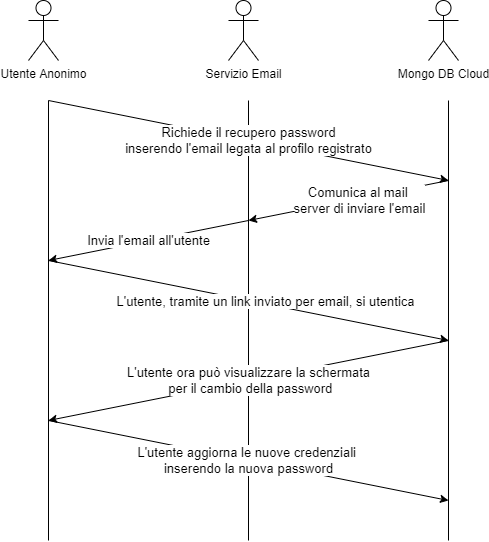

The diagram above was exported from draw.io. Its source (the exported page's mxGraphModel, read from the mxfile embedded in the PNG):
<mxGraphModel dx="782" dy="579" grid="1" gridSize="10" guides="1" tooltips="1" connect="1" arrows="1" fold="1" page="1" pageScale="1" pageWidth="1169" pageHeight="827" math="0" shadow="0">
  <root>
    <mxCell id="pZHxOdj8yDRKEq_KI20--0" />
    <mxCell id="pZHxOdj8yDRKEq_KI20--1" parent="pZHxOdj8yDRKEq_KI20--0" />
    <mxCell id="pZHxOdj8yDRKEq_KI20--2" style="edgeStyle=orthogonalEdgeStyle;rounded=0;orthogonalLoop=1;jettySize=auto;html=1;exitX=0.5;exitY=0.5;exitDx=0;exitDy=0;exitPerimeter=0;entryX=0;entryY=0.5;entryDx=0;entryDy=0;startArrow=none;startFill=0;endArrow=none;endFill=0;" parent="pZHxOdj8yDRKEq_KI20--1" source="pZHxOdj8yDRKEq_KI20--4" target="pZHxOdj8yDRKEq_KI20--5" edge="1">
      <mxGeometry relative="1" as="geometry">
        <mxPoint x="240" y="270" as="targetPoint" />
        <Array as="points">
          <mxPoint x="240" y="320" />
          <mxPoint x="240" y="320" />
        </Array>
      </mxGeometry>
    </mxCell>
    <mxCell id="pZHxOdj8yDRKEq_KI20--4" value="Utente registrato" style="shape=umlActor;verticalLabelPosition=bottom;verticalAlign=top;html=1;outlineConnect=0;" parent="pZHxOdj8yDRKEq_KI20--1" vertex="1">
      <mxGeometry x="110" y="290" width="30" height="60" as="geometry" />
    </mxCell>
    <mxCell id="pZHxOdj8yDRKEq_KI20--5" value="Recupera password" style="ellipse;whiteSpace=wrap;html=1;" parent="pZHxOdj8yDRKEq_KI20--1" vertex="1">
      <mxGeometry x="200" y="290" width="90" height="60" as="geometry" />
    </mxCell>
    <mxCell id="0BtVzMPFGbyi_IHzam6d-0" value="&amp;lt;INCLUDE&amp;gt;" style="edgeStyle=orthogonalEdgeStyle;rounded=0;orthogonalLoop=1;jettySize=auto;html=1;exitX=1;exitY=0.5;exitDx=0;exitDy=0;dashed=1;startArrow=none;startFill=0;endArrow=classicThin;endFill=1;entryX=0;entryY=0.5;entryDx=0;entryDy=0;" parent="pZHxOdj8yDRKEq_KI20--1" source="pZHxOdj8yDRKEq_KI20--5" target="0BtVzMPFGbyi_IHzam6d-1" edge="1">
      <mxGeometry relative="1" as="geometry">
        <mxPoint x="510" y="320" as="targetPoint" />
        <mxPoint x="320" y="320" as="sourcePoint" />
      </mxGeometry>
    </mxCell>
    <mxCell id="0BtVzMPFGbyi_IHzam6d-1" value="Invia Email per il recupero" style="ellipse;whiteSpace=wrap;html=1;" parent="pZHxOdj8yDRKEq_KI20--1" vertex="1">
      <mxGeometry x="410" y="295" width="100" height="55" as="geometry" />
    </mxCell>
    <mxCell id="4ottUMJ4rwErM6r2Fm4H-0" style="edgeStyle=orthogonalEdgeStyle;rounded=0;orthogonalLoop=1;jettySize=auto;html=1;exitX=0.5;exitY=0.5;exitDx=0;exitDy=0;exitPerimeter=0;startArrow=none;startFill=0;endArrow=none;endFill=0;entryX=1;entryY=0.5;entryDx=0;entryDy=0;" parent="pZHxOdj8yDRKEq_KI20--1" source="4ottUMJ4rwErM6r2Fm4H-1" target="0BtVzMPFGbyi_IHzam6d-1" edge="1">
      <mxGeometry relative="1" as="geometry">
        <mxPoint x="600" y="310" as="targetPoint" />
      </mxGeometry>
    </mxCell>
    <mxCell id="4ottUMJ4rwErM6r2Fm4H-1" value="Servizio Email" style="shape=umlActor;verticalLabelPosition=bottom;verticalAlign=top;html=1;outlineConnect=0;" parent="pZHxOdj8yDRKEq_KI20--1" vertex="1">
      <mxGeometry x="585" y="292.5" width="30" height="60" as="geometry" />
    </mxCell>
  </root>
</mxGraphModel>